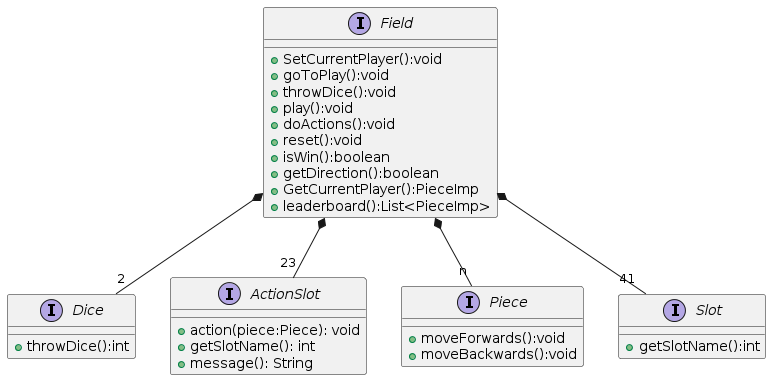

The diagram above was rendered by PlantUML. Its source (embedded in the PNG):
@startuml
interface Field {
  +SetCurrentPlayer():void
  +goToPlay():void
  +throwDice():void
  +play():void
  +doActions():void
  +reset():void
  +isWin():boolean
  +getDirection():boolean
  +GetCurrentPlayer():PieceImp
  +leaderboard():List<PieceImp>
}

interface Dice {
  +throwDice():int
}

interface ActionSlot{
	+action(piece:Piece): void 
	+getSlotName(): int
	+message(): String
}

interface Piece {
	+moveForwards():void
	+moveBackwards():void
}

interface Slot {
  +getSlotName():int
  
}


Field *-- "2" Dice
Field *-- "41" Slot
Field *-- "n" Piece
Field *-- "23" ActionSlot
@enduml